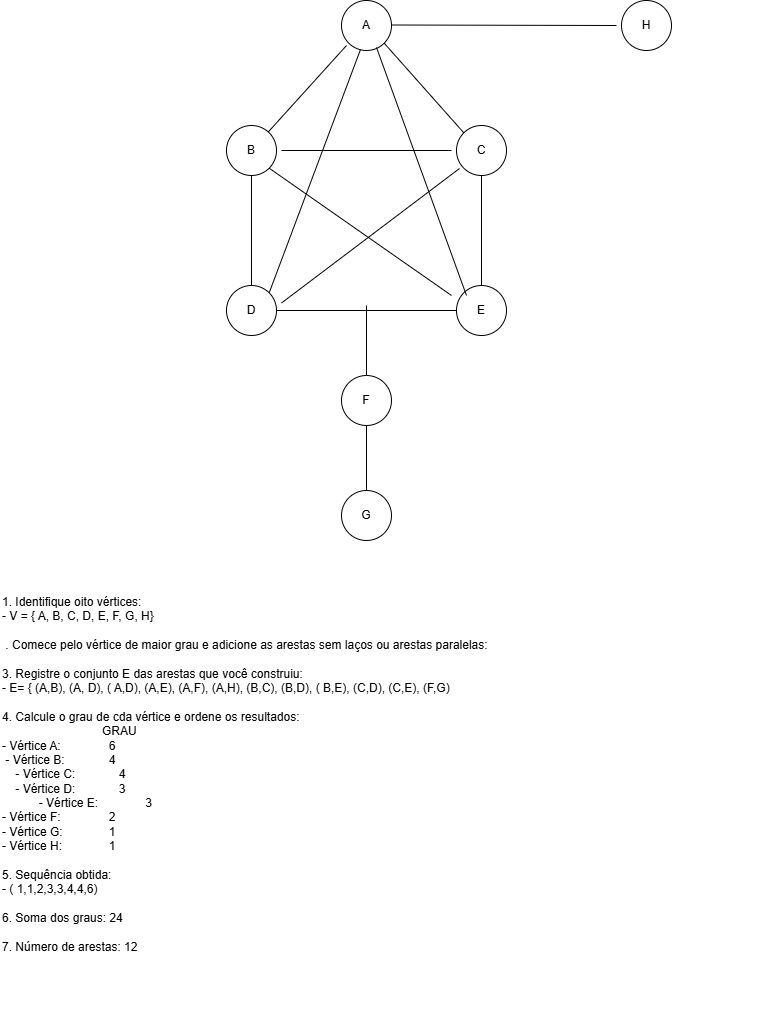

The diagram above was exported from draw.io. Its source (the exported page's mxGraphModel, read from the mxfile embedded in the PNG):
<mxGraphModel dx="2438" dy="1281" grid="1" gridSize="10" guides="1" tooltips="1" connect="1" arrows="1" fold="1" page="1" pageScale="1" pageWidth="827" pageHeight="1169" math="0" shadow="0">
  <root>
    <mxCell id="0" />
    <mxCell id="1" parent="0" />
    <mxCell id="wgqM98t8psyadQ1m6xaH-1" parent="1" style="ellipse;whiteSpace=wrap;html=1;shapeInside=1;aspect=fixed;" value="" vertex="1">
      <mxGeometry height="50" width="50" x="375" y="55" as="geometry" />
    </mxCell>
    <mxCell id="wgqM98t8psyadQ1m6xaH-2" parent="1" style="ellipse;whiteSpace=wrap;html=1;shapeInside=1;aspect=fixed;" value="" vertex="1">
      <mxGeometry height="50" width="50" x="375" y="430" as="geometry" />
    </mxCell>
    <mxCell id="wgqM98t8psyadQ1m6xaH-3" parent="1" style="ellipse;whiteSpace=wrap;html=1;shapeInside=1;aspect=fixed;" value="" vertex="1">
      <mxGeometry height="50" width="50" x="655" y="55" as="geometry" />
    </mxCell>
    <mxCell id="wgqM98t8psyadQ1m6xaH-4" parent="1" style="ellipse;whiteSpace=wrap;html=1;shapeInside=1;aspect=fixed;" value="" vertex="1">
      <mxGeometry height="50" width="50" x="375" y="545" as="geometry" />
    </mxCell>
    <mxCell id="wgqM98t8psyadQ1m6xaH-5" parent="1" style="ellipse;whiteSpace=wrap;html=1;shapeInside=1;aspect=fixed;" value="" vertex="1">
      <mxGeometry height="50" width="50" x="490" y="340" as="geometry" />
    </mxCell>
    <mxCell id="wgqM98t8psyadQ1m6xaH-6" parent="1" style="ellipse;whiteSpace=wrap;html=1;shapeInside=1;aspect=fixed;" value="" vertex="1">
      <mxGeometry height="50" width="50" x="260" y="340" as="geometry" />
    </mxCell>
    <mxCell id="wgqM98t8psyadQ1m6xaH-7" parent="1" style="ellipse;whiteSpace=wrap;html=1;shapeInside=1;aspect=fixed;" value="" vertex="1">
      <mxGeometry height="50" width="50" x="490" y="180" as="geometry" />
    </mxCell>
    <mxCell id="wgqM98t8psyadQ1m6xaH-8" parent="1" style="ellipse;whiteSpace=wrap;html=1;shapeInside=1;aspect=fixed;" value="" vertex="1">
      <mxGeometry height="50" width="50" x="260" y="180" as="geometry" />
    </mxCell>
    <mxCell id="wgqM98t8psyadQ1m6xaH-10" edge="1" parent="1" source="wgqM98t8psyadQ1m6xaH-8" style="endArrow=none;html=1;rounded=0;" value="">
      <mxGeometry height="50" relative="1" width="50" as="geometry">
        <mxPoint x="330" y="150" as="sourcePoint" />
        <mxPoint x="380" y="100" as="targetPoint" />
      </mxGeometry>
    </mxCell>
    <mxCell id="wgqM98t8psyadQ1m6xaH-11" edge="1" parent="1" source="wgqM98t8psyadQ1m6xaH-6" style="endArrow=none;html=1;rounded=0;exitX=1;exitY=0.5;exitDx=0;exitDy=0;entryX=0;entryY=0.5;entryDx=0;entryDy=0;" target="wgqM98t8psyadQ1m6xaH-5" value="">
      <mxGeometry height="50" relative="1" width="50" as="geometry">
        <mxPoint x="380" y="390" as="sourcePoint" />
        <mxPoint x="430" y="340" as="targetPoint" />
      </mxGeometry>
    </mxCell>
    <mxCell id="wgqM98t8psyadQ1m6xaH-12" edge="1" parent="1" source="wgqM98t8psyadQ1m6xaH-5" style="endArrow=none;html=1;rounded=0;entryX=0.5;entryY=1;entryDx=0;entryDy=0;exitX=0.5;exitY=0;exitDx=0;exitDy=0;" target="wgqM98t8psyadQ1m6xaH-7" value="">
      <mxGeometry height="50" relative="1" width="50" as="geometry">
        <mxPoint x="490" y="330" as="sourcePoint" />
        <mxPoint x="540" y="280" as="targetPoint" />
      </mxGeometry>
    </mxCell>
    <mxCell id="wgqM98t8psyadQ1m6xaH-13" edge="1" parent="1" source="wgqM98t8psyadQ1m6xaH-6" style="endArrow=none;html=1;rounded=0;entryX=0.5;entryY=1;entryDx=0;entryDy=0;exitX=0.5;exitY=0;exitDx=0;exitDy=0;" target="wgqM98t8psyadQ1m6xaH-8" value="">
      <mxGeometry height="50" relative="1" width="50" as="geometry">
        <mxPoint x="260" y="310" as="sourcePoint" />
        <mxPoint x="310" y="260" as="targetPoint" />
      </mxGeometry>
    </mxCell>
    <mxCell id="wgqM98t8psyadQ1m6xaH-17" edge="1" parent="1" source="wgqM98t8psyadQ1m6xaH-7" style="endArrow=none;html=1;rounded=0;entryX=1;entryY=1;entryDx=0;entryDy=0;exitX=0;exitY=0;exitDx=0;exitDy=0;" target="wgqM98t8psyadQ1m6xaH-1" value="">
      <mxGeometry height="50" relative="1" width="50" as="geometry">
        <mxPoint x="450" y="200" as="sourcePoint" />
        <mxPoint x="450" y="90" as="targetPoint" />
      </mxGeometry>
    </mxCell>
    <mxCell id="wgqM98t8psyadQ1m6xaH-18" parent="1" style="text;html=1;whiteSpace=wrap;strokeColor=none;fillColor=none;align=center;verticalAlign=middle;rounded=0;" value="H" vertex="1">
      <mxGeometry height="30" width="60" x="650" y="65" as="geometry" />
    </mxCell>
    <mxCell id="wgqM98t8psyadQ1m6xaH-19" parent="1" style="text;html=1;whiteSpace=wrap;strokeColor=none;fillColor=none;align=center;verticalAlign=middle;rounded=0;" value="F" vertex="1">
      <mxGeometry height="30" width="60" x="370" y="440" as="geometry" />
    </mxCell>
    <mxCell id="wgqM98t8psyadQ1m6xaH-20" parent="1" style="text;html=1;whiteSpace=wrap;strokeColor=none;fillColor=none;align=center;verticalAlign=middle;rounded=0;" value="G" vertex="1">
      <mxGeometry height="30" width="60" x="370" y="555" as="geometry" />
    </mxCell>
    <mxCell id="wgqM98t8psyadQ1m6xaH-21" parent="1" style="text;html=1;whiteSpace=wrap;strokeColor=none;fillColor=none;align=center;verticalAlign=middle;rounded=0;" value="C" vertex="1">
      <mxGeometry height="30" width="60" x="485" y="190" as="geometry" />
    </mxCell>
    <mxCell id="wgqM98t8psyadQ1m6xaH-22" parent="1" style="text;html=1;whiteSpace=wrap;strokeColor=none;fillColor=none;align=center;verticalAlign=middle;rounded=0;" value="E" vertex="1">
      <mxGeometry height="30" width="60" x="485" y="350" as="geometry" />
    </mxCell>
    <mxCell id="wgqM98t8psyadQ1m6xaH-23" parent="1" style="text;html=1;whiteSpace=wrap;strokeColor=none;fillColor=none;align=center;verticalAlign=middle;rounded=0;" value="D" vertex="1">
      <mxGeometry height="30" width="60" x="255" y="350" as="geometry" />
    </mxCell>
    <mxCell id="wgqM98t8psyadQ1m6xaH-24" parent="1" style="text;html=1;whiteSpace=wrap;strokeColor=none;fillColor=none;align=center;verticalAlign=middle;rounded=0;" value="B" vertex="1">
      <mxGeometry height="30" width="60" x="255" y="190" as="geometry" />
    </mxCell>
    <mxCell id="wgqM98t8psyadQ1m6xaH-25" parent="1" style="text;html=1;whiteSpace=wrap;strokeColor=none;fillColor=none;align=center;verticalAlign=middle;rounded=0;" value="A" vertex="1">
      <mxGeometry height="30" width="60" x="370" y="65" as="geometry" />
    </mxCell>
    <mxCell id="wgqM98t8psyadQ1m6xaH-26" edge="1" parent="1" source="wgqM98t8psyadQ1m6xaH-6" style="endArrow=none;html=1;rounded=0;exitX=1;exitY=0;exitDx=0;exitDy=0;entryX=0.38;entryY=0.98;entryDx=0;entryDy=0;entryPerimeter=0;" target="wgqM98t8psyadQ1m6xaH-1" value="">
      <mxGeometry height="50" relative="1" width="50" as="geometry">
        <mxPoint x="325" y="250" as="sourcePoint" />
        <mxPoint x="375" y="200" as="targetPoint" />
      </mxGeometry>
    </mxCell>
    <mxCell id="wgqM98t8psyadQ1m6xaH-27" edge="1" parent="1" source="wgqM98t8psyadQ1m6xaH-22" style="endArrow=none;html=1;rounded=0;entryX=0.7;entryY=0.94;entryDx=0;entryDy=0;entryPerimeter=0;exitX=0.25;exitY=0;exitDx=0;exitDy=0;" target="wgqM98t8psyadQ1m6xaH-1" value="">
      <mxGeometry height="50" relative="1" width="50" as="geometry">
        <mxPoint x="400" y="320" as="sourcePoint" />
        <mxPoint x="450" y="270" as="targetPoint" />
      </mxGeometry>
    </mxCell>
    <mxCell id="wgqM98t8psyadQ1m6xaH-28" edge="1" parent="1" source="wgqM98t8psyadQ1m6xaH-24" style="endArrow=none;html=1;rounded=0;entryX=0;entryY=0.5;entryDx=0;entryDy=0;exitX=1;exitY=0.5;exitDx=0;exitDy=0;" target="wgqM98t8psyadQ1m6xaH-21" value="">
      <mxGeometry height="50" relative="1" width="50" as="geometry">
        <mxPoint x="373" y="220" as="sourcePoint" />
        <mxPoint x="423" y="170" as="targetPoint" />
      </mxGeometry>
    </mxCell>
    <mxCell id="wgqM98t8psyadQ1m6xaH-29" edge="1" parent="1" source="wgqM98t8psyadQ1m6xaH-22" style="endArrow=none;html=1;rounded=0;entryX=1;entryY=1;entryDx=0;entryDy=0;exitX=0;exitY=0;exitDx=0;exitDy=0;" target="wgqM98t8psyadQ1m6xaH-8" value="">
      <mxGeometry height="50" relative="1" width="50" as="geometry">
        <mxPoint x="350" y="290" as="sourcePoint" />
        <mxPoint x="400" y="240" as="targetPoint" />
      </mxGeometry>
    </mxCell>
    <mxCell id="wgqM98t8psyadQ1m6xaH-30" edge="1" parent="1" source="wgqM98t8psyadQ1m6xaH-23" style="endArrow=none;html=1;rounded=0;entryX=0.133;entryY=1.1;entryDx=0;entryDy=0;entryPerimeter=0;exitX=1;exitY=0.25;exitDx=0;exitDy=0;" target="wgqM98t8psyadQ1m6xaH-21" value="">
      <mxGeometry height="50" relative="1" width="50" as="geometry">
        <mxPoint x="380" y="310" as="sourcePoint" />
        <mxPoint x="430" y="260" as="targetPoint" />
      </mxGeometry>
    </mxCell>
    <mxCell id="wgqM98t8psyadQ1m6xaH-31" parent="1" style="text;html=1;whiteSpace=wrap;strokeColor=none;fillColor=none;align=left;verticalAlign=middle;rounded=0;" value="1. Identifique oito vértices:&lt;div&gt;- V = { A, B, C, D, E, F, G, H}&lt;/div&gt;&lt;div&gt;&lt;br&gt;&lt;/div&gt;&lt;div&gt;&amp;nbsp;. Comece pelo vértice de maior grau e adicione as arestas sem laços ou arestas paralelas:&lt;/div&gt;&lt;div&gt;&lt;br&gt;&lt;/div&gt;&lt;div&gt;3. Registre o conjunto E das arestas que você construiu:&lt;/div&gt;&lt;div&gt;- E= { (A,B), (A, D), ( A,D), (A,E), (A,F), (A,H), (B,C), (B,D), ( B,E), (C,D), (C,E), (F,G)&amp;nbsp;&lt;/div&gt;&lt;div&gt;&lt;br&gt;&lt;/div&gt;&lt;div&gt;4. Calcule o grau de cda vértice e ordene os resultados:&lt;/div&gt;&lt;div&gt;&amp;nbsp; &amp;nbsp; &amp;nbsp; &amp;nbsp; &amp;nbsp; &amp;nbsp; &amp;nbsp; &amp;nbsp; &amp;nbsp; &amp;nbsp; &amp;nbsp; &amp;nbsp; &amp;nbsp; &amp;nbsp; &amp;nbsp; GRAU&lt;/div&gt;&lt;div&gt;- Vértice A:&lt;span style=&quot;white-space: pre;&quot;&gt;&#09;&lt;span style=&quot;white-space: pre;&quot;&gt;&#09;&lt;/span&gt;6&lt;/span&gt;&amp;nbsp;&lt;/div&gt;&lt;div&gt;&lt;span style=&quot;background-color: transparent; color: light-dark(rgb(0, 0, 0), rgb(255, 255, 255));&quot;&gt;&amp;nbsp;- Vértice B:&lt;span style=&quot;white-space: pre;&quot;&gt;&#09;&lt;span style=&quot;white-space: pre;&quot;&gt;&#09;&lt;/span&gt;4&lt;/span&gt;&lt;/span&gt;&lt;/div&gt;&lt;div&gt;&lt;span style=&quot;background-color: transparent; color: light-dark(rgb(0, 0, 0), rgb(255, 255, 255));&quot;&gt;&amp;nbsp; &amp;nbsp; - Vértice C:&lt;span style=&quot;white-space: pre;&quot;&gt;&#09;           4&lt;span style=&quot;white-space: pre;&quot;&gt;&#09;&lt;/span&gt;&lt;/span&gt;&lt;/span&gt;&lt;/div&gt;&lt;div&gt;&lt;span style=&quot;background-color: transparent; color: light-dark(rgb(0, 0, 0), rgb(255, 255, 255));&quot;&gt;&amp;nbsp; &amp;nbsp; - Vértice D:&lt;span style=&quot;white-space: pre;&quot;&gt;&#09;           3&lt;span style=&quot;white-space: pre;&quot;&gt;&#09;&lt;/span&gt;&lt;/span&gt;&lt;/span&gt;&lt;/div&gt;&lt;div&gt;&lt;span style=&quot;background-color: transparent; color: light-dark(rgb(0, 0, 0), rgb(255, 255, 255));&quot;&gt;&amp;nbsp; &amp;nbsp; &amp;nbsp; &amp;nbsp; &amp;nbsp; &amp;nbsp;- Vértice E:&lt;span style=&quot;white-space: pre;&quot;&gt;&#09;&lt;/span&gt;&amp;nbsp; &amp;nbsp; &amp;nbsp; &amp;nbsp; &amp;nbsp; &amp;nbsp;3&lt;span style=&quot;white-space: pre;&quot;&gt;&#09;&lt;span style=&quot;white-space: pre;&quot;&gt;&#09;&lt;/span&gt;&lt;/span&gt;&lt;/span&gt;&lt;/div&gt;&lt;div&gt;&lt;span style=&quot;background-color: transparent; color: light-dark(rgb(0, 0, 0), rgb(255, 255, 255));&quot;&gt;- Vértice F:&lt;span style=&quot;white-space: pre;&quot;&gt;&#09;&lt;span style=&quot;white-space: pre;&quot;&gt;&#09;&lt;/span&gt;2&lt;/span&gt;&lt;/span&gt;&lt;/div&gt;&lt;div&gt;&lt;span style=&quot;background-color: transparent; color: light-dark(rgb(0, 0, 0), rgb(255, 255, 255));&quot;&gt;- Vértice G:&lt;span style=&quot;white-space: pre;&quot;&gt;&#09;&lt;span style=&quot;white-space: pre;&quot;&gt;&#09;&lt;/span&gt;1&lt;/span&gt;&lt;/span&gt;&lt;/div&gt;&lt;div&gt;&lt;span style=&quot;background-color: transparent; color: light-dark(rgb(0, 0, 0), rgb(255, 255, 255));&quot;&gt;- Vértice H:&lt;/span&gt;&amp;nbsp;&lt;span style=&quot;white-space: pre;&quot;&gt;&#09;&lt;span style=&quot;white-space: pre;&quot;&gt;&#09;&lt;/span&gt;1&lt;/span&gt;&lt;/div&gt;&lt;div&gt;&lt;br&gt;&lt;/div&gt;&lt;div&gt;5. Sequência obtida:&amp;nbsp;&lt;/div&gt;&lt;div&gt;- ( 1,1,2,3,3,4,4,6)&lt;/div&gt;&lt;div&gt;&lt;br&gt;&lt;/div&gt;&lt;div&gt;6. Soma dos graus: 24&lt;/div&gt;&lt;div&gt;&lt;br&gt;&lt;/div&gt;&lt;div&gt;7. Número de arestas: 12&amp;nbsp;&lt;/div&gt;" vertex="1">
      <mxGeometry height="490" width="760" x="34" y="584" as="geometry" />
    </mxCell>
    <mxCell id="wgqM98t8psyadQ1m6xaH-33" edge="1" parent="1" style="endArrow=none;html=1;rounded=0;entryX=0.5;entryY=0;entryDx=0;entryDy=0;" target="wgqM98t8psyadQ1m6xaH-2" value="">
      <mxGeometry height="50" relative="1" width="50" as="geometry">
        <mxPoint x="400" y="360" as="sourcePoint" />
        <mxPoint x="510" y="405" as="targetPoint" />
      </mxGeometry>
    </mxCell>
    <mxCell id="wgqM98t8psyadQ1m6xaH-34" edge="1" parent="1" source="wgqM98t8psyadQ1m6xaH-2" style="endArrow=none;html=1;rounded=0;entryX=0.5;entryY=0;entryDx=0;entryDy=0;exitX=0.5;exitY=1;exitDx=0;exitDy=0;" target="wgqM98t8psyadQ1m6xaH-4" value="">
      <mxGeometry height="50" relative="1" width="50" as="geometry">
        <mxPoint x="480" y="570" as="sourcePoint" />
        <mxPoint x="610" y="580" as="targetPoint" />
      </mxGeometry>
    </mxCell>
    <mxCell id="wgqM98t8psyadQ1m6xaH-35" edge="1" parent="1" style="endArrow=none;html=1;rounded=0;exitX=1;exitY=0.5;exitDx=0;exitDy=0;entryX=0;entryY=0.5;entryDx=0;entryDy=0;" target="wgqM98t8psyadQ1m6xaH-18" value="">
      <mxGeometry height="50" relative="1" width="50" as="geometry">
        <mxPoint x="425" y="79.5" as="sourcePoint" />
        <mxPoint x="605" y="79.5" as="targetPoint" />
      </mxGeometry>
    </mxCell>
  </root>
</mxGraphModel>